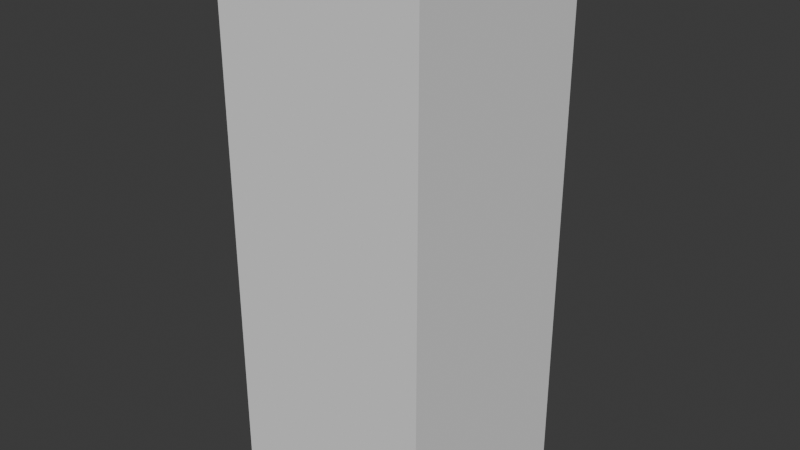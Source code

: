 # Source: characterBox.blend  (saved by Blender 4.4.30; exported with 4.5.12 LTS)
import bpy
from mathutils import Matrix  # noqa: F401  (used for matrix-valued properties, if any)

bpy.ops.wm.read_factory_settings(use_empty=True)
scene = bpy.context.scene
scene.name = 'Scene'

# ---- collections
col_collection = bpy.data.collections.new('Collection'); scene.collection.children.link(col_collection)

# ---- world
world_world = bpy.data.worlds.new('World'); scene.world = world_world
world_world.use_nodes = True; world_world.node_tree.nodes.clear()
_N = world_world.node_tree.nodes; _L = world_world.node_tree.links
n0 = _N.new('ShaderNodeOutputWorld'); n0.name = 'World Output'; n0.location = (300, 300)
n1 = _N.new('ShaderNodeBackground'); n1.name = 'Background'; n1.location = (10, 300)
n1.inputs[0].default_value = (0.05088, 0.05088, 0.05088, 1.0)
_L.new(n1.outputs[0], n0.inputs[0])
n0.is_active_output = True
world_world.color = (0.05088, 0.05088, 0.05088)
world_world.sun_shadow_jitter_overblur = 0.0

# ---- meshes
me_x = bpy.data.meshes.new('立方体')
me_x.from_pydata([(-0.3381, -0.3381, 1.642e-06), (-0.3381, -0.3381, 1.76), (-0.3381, 0.3381, 1.642e-06), (-0.3381, 0.3381, 1.76), (0.3381, -0.3381, 1.642e-06), (0.3381, -0.3381, 1.76), (0.3381, 0.3381, 1.642e-06), (0.3381, 0.3381, 1.76)], [], [(0, 1, 3, 2), (2, 3, 7, 6), (6, 7, 5, 4), (4, 5, 1, 0), (2, 6, 4, 0), (7, 3, 1, 5)])
_uv = me_x.uv_layers.new(name='UVマップ')
_uv.uv.foreach_set('vector', [0.375, 0.0, 0.625, 0.0, 0.625, 0.25, 0.375, 0.25, 0.375, 0.25, 0.625, 0.25, 0.625, 0.5, 0.375, 0.5, 0.375, 0.5, 0.625, 0.5, 0.625, 0.75, 0.375, 0.75, 0.375, 0.75, 0.625, 0.75, 0.625, 1.0, 0.375, 1.0, 0.125, 0.5, 0.375, 0.5, 0.375, 0.75, 0.125, 0.75, 0.625, 0.5, 0.875, 0.5, 0.875, 0.75, 0.625, 0.75])
me_x.update()

# ---- objects
ob_x = bpy.data.objects.new('立方体', me_x)

# ---- transforms, parenting, visibility, modifiers, constraints
ob_x.location = (0.0, 0.0, 0.0)

# ---- collection membership
col_collection.objects.link(ob_x)

# ---- scene / render settings (as saved in the file)
scene.frame_start = 1; scene.frame_end = 250; scene.frame_set(1)
scene.render.engine = 'BLENDER_EEVEE_NEXT'
bpy.context.view_layer.update()

# ---- added for rendering (the .blend has no active camera and no usable light): camera, sun
cam_auto = bpy.data.cameras.new('AutoCamera')
cam_auto.lens = 50.0
cam_auto.sensor_width = 36.0
cam_auto.clip_end = 1000.0
ob_auto_camera = bpy.data.objects.new('AutoCamera', cam_auto)
scene.collection.objects.link(ob_auto_camera)
ob_auto_camera.location = (1.85314, -2.22376, 2.36248)
ob_auto_camera.rotation_euler = (1.09748, -7.21219e-08, 0.694738)
scene.camera = ob_auto_camera
light_auto_sun = bpy.data.lights.new('AutoSun', 'SUN')
light_auto_sun.energy = 3.0
light_auto_sun.angle = 0.0523599
ob_auto_sun = bpy.data.objects.new('AutoSun', light_auto_sun)
scene.collection.objects.link(ob_auto_sun)
ob_auto_sun.rotation_euler = (0.872665, 0.174533, 0.523599)
bpy.context.view_layer.update()
